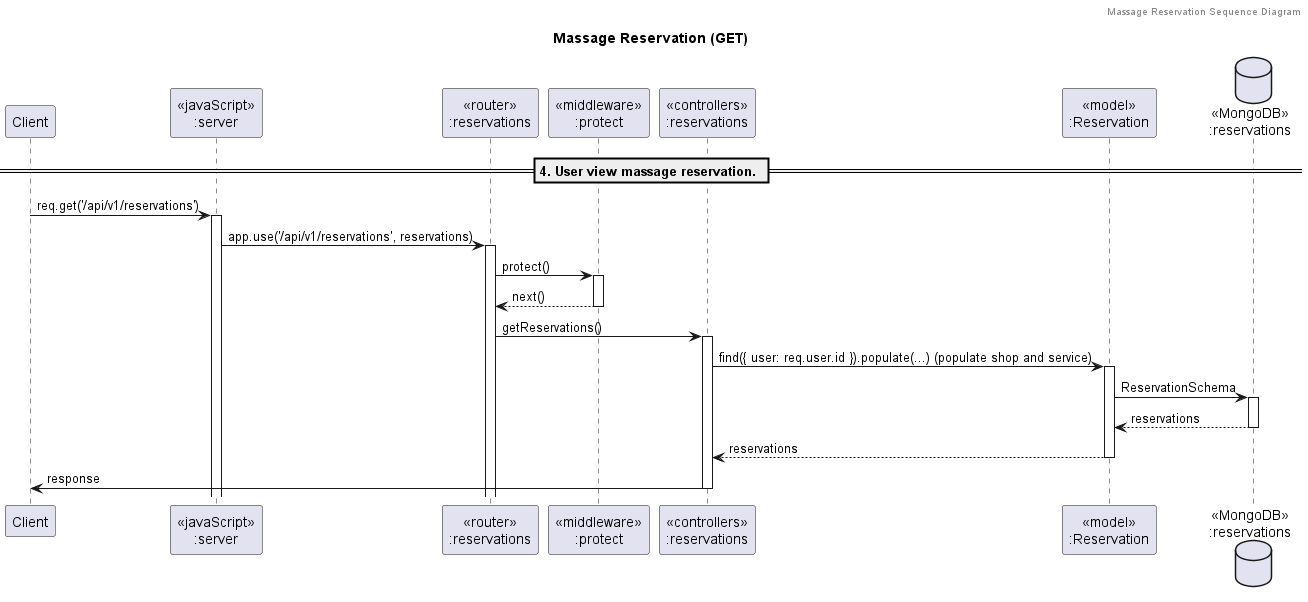

The diagram above was rendered by PlantUML. Its source (embedded in the PNG):
@startuml sequence-diagram

header Massage Reservation Sequence Diagram
title "Massage Reservation (GET)"

participant "Client" as client
participant "<<javaScript>>\n:server" as server
participant "<<router>>\n:reservations" as routerReservations
participant "<<middleware>>\n:protect" as middlewareProtect
participant "<<controllers>>\n:reservations" as controllersReservations
participant "<<model>>\n:Reservation" as modelReservation
database "<<MongoDB>>\n:reservations" as reservationsDatabase

== 4. User view massage reservation. ==

client -> server ++: req.get('/api/v1/reservations')
server -> routerReservations ++: app.use('/api/v1/reservations', reservations)
routerReservations -> middlewareProtect ++: protect()
middlewareProtect --> routerReservations --: next()
routerReservations -> controllersReservations ++: getReservations()
controllersReservations -> modelReservation ++: find({ user: req.user.id }).populate(...) (populate shop and service)
modelReservation -> reservationsDatabase ++: ReservationSchema
reservationsDatabase --> modelReservation --: reservations
controllersReservations <-- modelReservation --: reservations
controllersReservations -> client --: response

@enduml